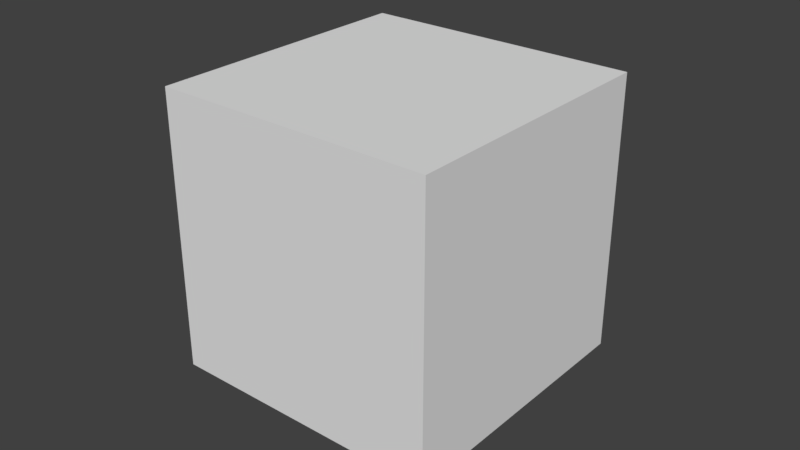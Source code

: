 # Source: test.blend  (saved by Blender 2.79.0; exported with 4.5.12 LTS)
import bpy
from mathutils import Matrix  # noqa: F401  (used for matrix-valued properties, if any)

bpy.ops.wm.read_factory_settings(use_empty=True)
scene = bpy.context.scene
scene.name = 'Scene'

# ---- collections
col_collection_1 = bpy.data.collections.new('Collection 1'); scene.collection.children.link(col_collection_1)

# ---- world
world_world = bpy.data.worlds.new('World'); scene.world = world_world
world_world.color = (0.05088, 0.05088, 0.05088)
world_world.use_sun_shadow = False
world_world.sun_shadow_jitter_overblur = 0.0
world_world.cycles.sampling_method = 'MANUAL'

# ---- meshes
me_cube_003 = bpy.data.meshes.new('Cube.003')
me_cube_003.from_pydata([(-1.0, -1.0, -1.0), (-1.0, -1.0, 1.0), (-1.0, 1.0, -1.0), (-1.0, 1.0, 1.0), (1.0, -1.0, -1.0), (1.0, -1.0, 1.0), (1.0, 1.0, -1.0), (1.0, 1.0, 1.0)], [], [(0, 1, 3, 2), (2, 3, 7, 6), (6, 7, 5, 4), (4, 5, 1, 0), (2, 6, 4, 0), (7, 3, 1, 5)])
me_cube_003.use_remesh_preserve_volume = False
me_cube_003.use_remesh_preserve_attributes = False
me_cube_003.use_mirror_vertex_groups = False
me_cube_003.update()
arm_armature_004 = bpy.data.armatures.new('Armature.004')  # bones are not reproduced

# ---- objects
ob_armature = bpy.data.objects.new('Armature', arm_armature_004)
ob_cube = bpy.data.objects.new('Cube', me_cube_003)

# ---- transforms, parenting, visibility, modifiers, constraints
ob_armature.location = (0.0, 0.0, 0.0)
ob_armature.show_in_front = True
ob_armature.lineart.crease_threshold = 0.0
ob_cube.parent = ob_armature
ob_cube.location = (0.0, 0.0, 0.0)
ob_cube.lineart.crease_threshold = 0.0
_vg = ob_cube.vertex_groups.new(name='Bone')
for _i, _w in zip([0, 1, 2, 3, 4, 5, 6, 7], [0.904, 0.5405, 0.9043, 0.5361, 0.9043, 0.5361, 0.904, 0.5405]): _vg.add([_i], _w, 'REPLACE')
_vg = ob_cube.vertex_groups.new(name='Bone.001')
for _i, _w in zip([0, 1, 2, 3, 4, 5, 6, 7], [0.09603, 0.4595, 0.0957, 0.4639, 0.0957, 0.4639, 0.09603, 0.4595]): _vg.add([_i], _w, 'REPLACE')
_m = ob_cube.modifiers.new('Armature', 'ARMATURE')
_m.object = ob_armature

# ---- collection membership
col_collection_1.objects.link(ob_armature)
col_collection_1.objects.link(ob_cube)

# ---- scene / render settings (as saved in the file)
scene.frame_start = 1; scene.frame_end = 27; scene.frame_set(27)
scene.render.engine = 'BLENDER_EEVEE_NEXT'
scene.render.resolution_percentage = 50
scene.render.dither_intensity = 0.0
scene.cycles.use_denoising = False
scene.cycles.samples = 128
scene.cycles.sampling_pattern = 'TABULATED_SOBOL'
scene.cycles.use_adaptive_sampling = False
scene.cycles.use_light_tree = False
scene.cycles.blur_glossy = 0.0
scene.cycles.sample_clamp_indirect = 0.0
scene.view_settings.view_transform = 'Standard'
bpy.context.view_layer.update()

# ---- added for rendering (the .blend has no active camera and no usable light): camera, sun
cam_auto = bpy.data.cameras.new('AutoCamera')
cam_auto.lens = 50.0
cam_auto.sensor_width = 36.0
cam_auto.clip_end = 1000.0
ob_auto_camera = bpy.data.objects.new('AutoCamera', cam_auto)
scene.collection.objects.link(ob_auto_camera)
ob_auto_camera.location = (4.12006, -4.94407, 3.29605)
ob_auto_camera.rotation_euler = (1.09748, -7.21219e-08, 0.694738)
scene.camera = ob_auto_camera
light_auto_sun = bpy.data.lights.new('AutoSun', 'SUN')
light_auto_sun.energy = 3.0
light_auto_sun.angle = 0.0523599
ob_auto_sun = bpy.data.objects.new('AutoSun', light_auto_sun)
scene.collection.objects.link(ob_auto_sun)
ob_auto_sun.rotation_euler = (0.872665, 0.174533, 0.523599)
bpy.context.view_layer.update()
